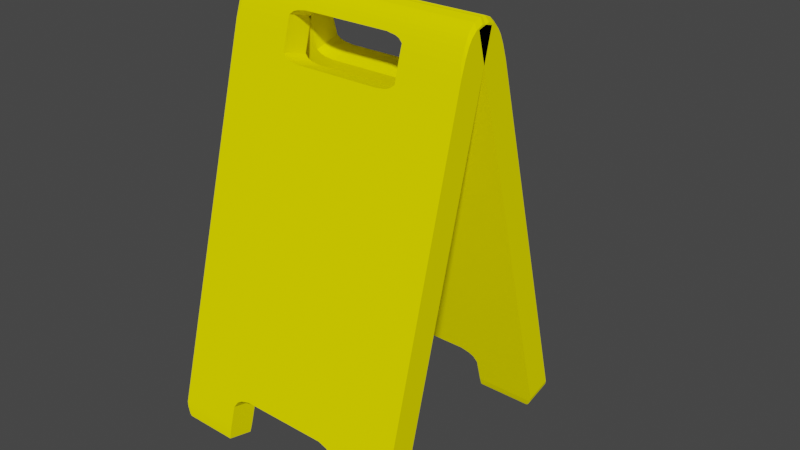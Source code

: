 # Source: standing_floor_sign.blend  (saved by Blender 2.92.15; exported with 4.5.12 LTS)
import bpy
from mathutils import Matrix  # noqa: F401  (used for matrix-valued properties, if any)

bpy.ops.wm.read_factory_settings(use_empty=True)
scene = bpy.context.scene
scene.name = 'Scene'

# ---- collections
col_collection = bpy.data.collections.new('Collection'); scene.collection.children.link(col_collection)

# ---- materials (node trees are filled in below, after node groups)
mat_material_001 = bpy.data.materials.new('Material.001')
mat_material_001.use_transparent_shadow = False
mat_material_001.diffuse_color = (1.0, 0.9114, 0.0, 1.0)

# ---- material node trees

# ---- world
world_world = bpy.data.worlds.new('World'); scene.world = world_world
world_world.use_nodes = True; world_world.node_tree.nodes.clear()
_N = world_world.node_tree.nodes; _L = world_world.node_tree.links
n0 = _N.new('ShaderNodeOutputWorld'); n0.name = 'World Output'; n0.location = (300, 300)
n1 = _N.new('ShaderNodeBackground'); n1.name = 'Background'; n1.location = (10, 300)
n1.inputs[0].default_value = (0.05088, 0.05088, 0.05088, 1.0)
_L.new(n1.outputs[0], n0.inputs[0])
n0.is_active_output = True
world_world.color = (0.05088, 0.05088, 0.05088)
world_world.use_sun_shadow = False
world_world.sun_shadow_jitter_overblur = 0.0

# ---- meshes
me_cube_001 = bpy.data.meshes.new('Cube.001')
me_cube_001.from_pydata([(-0.9748, 0.9748, 1.0), (-1.0, 1.0, 0.9748), (0.9748, 0.9748, 1.0), (1.0, 1.0, 0.9748), (-0.9748, -0.9822, 0.8314), (-1.0, -1.0, 0.7833), (0.9748, -0.9822, 0.8314), (1.0, -1.0, 0.7833), (-0.9748, -0.9138, 0.8862), (-1.0, -0.9315, 0.8517), (-0.9748, -0.9549, 0.8588), (0.9748, -0.9138, 0.8862), (0.9748, -0.9549, 0.8588), (1.0, -0.9315, 0.8517), (-0.9748, -0.8081, 0.9247), (-1.0, -0.8254, 0.8956), (-0.9748, -0.856, 0.9102), (0.9748, -0.8081, 0.9247), (0.9748, -0.856, 0.9102), (1.0, -0.8254, 0.8956), (-0.9748, -0.6669, 0.9503), (-1.0, -0.6883, 0.9229), (-0.9748, -0.7166, 0.9429), (0.9748, -0.6669, 0.9503), (0.9748, -0.7166, 0.9429), (1.0, -0.6883, 0.9229), (-1.0, -0.3887, 0.9524), (-0.9748, -0.4155, 0.975), (-0.9748, -0.3654, 0.9787), (-0.9748, 0.0929, 1.0), (-1.0, 0.06836, 0.9748), (-0.9748, 0.04262, 0.9988), (1.0, 0.06836, 0.9748), (0.9748, 0.0929, 1.0), (0.9748, 0.04262, 0.9988), (1.0, -0.3887, 0.9524), (0.9748, -0.3654, 0.9787), (0.9748, -0.4155, 0.975), (-0.9424, -0.9424, -1.0), (-0.9479, -0.9618, -0.992), (-0.9618, -0.9479, -0.992), (-0.9781, -0.992, -0.9618), (-1.0, -1.0, -0.9424), (-0.992, -0.9781, -0.9618), (-0.9781, 0.992, -0.9618), (-0.992, 0.9781, -0.9618), (-1.0, 1.0, -0.9424), (-0.9479, 0.9618, -0.992), (-0.9424, 0.9424, -1.0), (-0.9618, 0.9479, -0.992), (0.9781, -0.992, -0.9618), (0.992, -0.9781, -0.9618), (1.0, -1.0, -0.9424), (0.9479, -0.9618, -0.992), (0.9424, -0.9424, -1.0), (0.9618, -0.9479, -0.992), (0.992, 0.9781, -0.9618), (0.9781, 0.992, -0.9618), (1.0, 1.0, -0.9424), (0.9618, 0.9479, -0.992), (0.9424, 0.9424, -1.0), (0.9479, 0.9618, -0.992), (-0.5, -0.992, -0.9618), (-0.5, -0.9424, -1.0), (-0.5, -0.9618, -0.992), (-0.5, -1.0, -0.9424), (-0.5, -1.0, -0.8476), (-0.5, 0.992, -0.9618), (-0.5, 1.0, -0.9424), (-0.5, 1.0, -0.8476), (-0.5, 0.9618, -0.992), (-0.5, 0.9424, -1.0), (0.4334, -1.0, -0.8055), (0.4334, 1.0, -0.8055), (0.4692, -1.0, -0.8191), (0.4692, 1.0, -0.8191), (0.3591, -1.0, -0.7937), (0.3591, 1.0, -0.7937), (-0.3591, -1.0, -0.7937), (-0.3591, 1.0, -0.7937), (0.5, 0.9618, -0.992), (0.5, 0.992, -0.9618), (0.5, 0.9424, -1.0), (0.5, -1.0, -0.9424), (0.5, -1.0, -0.8476), (0.5, -0.992, -0.9618), (0.5, -0.9618, -0.992), (0.5, 1.0, -0.9424), (0.5, 1.0, -0.8476), (0.5, -0.9424, -1.0), (-0.4334, -1.0, -0.8055), (-0.4334, 1.0, -0.8055), (-0.4692, -1.0, -0.8191), (-0.4692, 1.0, -0.8191), (0.4334, -0.9334, 0.8731), (0.4334, 1.0, 0.8731), (0.4822, -0.9549, 0.8588), (-0.5, -1.0, 0.6964), (-0.5, -1.0, 0.7833), (0.5, -0.964, 0.8496), (-0.5, 1.0, 0.6964), (0.5, 1.0, 0.8496), (0.4692, -0.9449, 0.8655), (0.4692, 1.0, 0.8655), (-0.5, -0.9822, 0.8314), (-0.5, 1.0, 0.8496), (-0.5, -0.964, 0.8496), (-0.4334, -1.0, 0.6729), (-0.4334, 1.0, 0.6729), (-0.4692, -1.0, 0.6805), (-0.4692, 1.0, 0.6805), (-0.4822, -0.9549, 0.8588), (-0.3591, -1.0, 0.6663), (-0.3591, 1.0, 0.6663), (0.3591, -1.0, 0.6663), (0.3591, 1.0, 0.6663), (0.5, -0.9822, 0.8314), (0.4334, -1.0, 0.6729), (0.4334, 1.0, 0.6729), (0.5, -1.0, 0.7833), (0.4692, -1.0, 0.6805), (0.4692, 1.0, 0.6805), (0.3591, -0.9236, 0.8797), (0.3591, 1.0, 0.8797), (-0.4692, -0.9449, 0.8655), (-0.3591, -0.9236, 0.8797), (-0.3591, 1.0, 0.8797), (-0.4334, -0.9334, 0.8731), (0.5, -1.0, 0.6964), (0.5, 1.0, 0.6964), (-0.4334, 1.0, 0.8731), (-0.4692, 1.0, 0.8655), (0.9748, -0.3344, 0.9776), (1.0, -0.1589, 0.955), (-0.9748, -0.3344, 0.9776), (-1.0, -0.1589, 0.955), (0.9748, 2.682, 0.894), (1.0, 3.075, 0.853), (-0.9748, 2.682, 0.894), (-1.0, 3.075, 0.853), (0.9748, 2.194, 0.9393), (1.0, 2.48, 0.9099), (0.9748, 2.444, 0.9169), (-0.9748, 2.194, 0.9393), (-0.9748, 2.444, 0.9169), (-1.0, 2.48, 0.9099), (0.9748, 1.8, 0.9693), (1.0, 2.043, 0.9446), (0.9748, 1.956, 0.9582), (-0.9748, 1.8, 0.9693), (-0.9748, 1.956, 0.9582), (-1.0, 2.043, 0.9446), (0.9748, 1.477, 0.9869), (1.0, 1.711, 0.9639), (0.9748, 1.578, 0.9821), (-0.9748, 1.477, 0.9869), (-0.9748, 1.578, 0.9821), (-1.0, 1.711, 0.9639), (1.0, 1.22, 0.9799), (0.9748, 1.066, 1.0), (0.9748, 0.9931, 1.002), (0.9748, 0.4294, 1.006), (1.0, 0.6479, 0.9847), (0.9748, 0.4826, 1.006), (-1.0, 0.6479, 0.9847), (-0.9748, 0.4294, 1.006), (-0.9748, 0.4826, 1.006), (-1.0, 1.22, 0.9799), (-0.9748, 0.9931, 1.002), (-0.9748, 1.066, 1.0), (0.9424, 17.01, -0.6933), (0.9479, 16.96, -0.6857), (0.9618, 16.95, -0.6862), (0.9781, 16.75, -0.6586), (1.0, 16.61, -0.6416), (0.992, 16.74, -0.659), (0.9781, 15.03, -0.7218), (0.992, 15.05, -0.7214), (1.0, 14.88, -0.7053), (0.9479, 15.3, -0.7471), (0.9424, 15.38, -0.7534), (0.9618, 15.31, -0.7466), (-0.9781, 16.75, -0.6586), (-0.992, 16.74, -0.659), (-1.0, 16.61, -0.6416), (-0.9479, 16.96, -0.6857), (-0.9424, 17.01, -0.6933), (-0.9618, 16.95, -0.6862), (-0.992, 15.05, -0.7214), (-0.9781, 15.03, -0.7218), (-1.0, 14.88, -0.7053), (-0.9618, 15.31, -0.7466), (-0.9424, 15.38, -0.7534), (-0.9479, 15.3, -0.7471), (0.5, 16.75, -0.6586), (0.5, 17.01, -0.6933), (0.5, 16.96, -0.6857), (0.5, 16.61, -0.6416), (0.5, 15.86, -0.5595), (0.5, 15.03, -0.7218), (0.5, 14.88, -0.7053), (0.5, 14.13, -0.6232), (0.5, 15.3, -0.7471), (0.5, 15.38, -0.7534), (-0.4334, 15.53, -0.523), (-0.4334, 13.8, -0.5867), (-0.4692, 15.64, -0.5348), (-0.4692, 13.91, -0.5986), (-0.3591, 15.44, -0.5128), (-0.3591, 13.71, -0.5765), (0.3591, 15.44, -0.5128), (0.3591, 13.71, -0.5765), (-0.5, 15.3, -0.7471), (-0.5, 15.03, -0.7218), (-0.5, 15.38, -0.7534), (-0.5, 16.61, -0.6416), (-0.5, 15.86, -0.5595), (-0.5, 16.75, -0.6586), (-0.5, 16.96, -0.6857), (-0.5, 14.88, -0.7053), (-0.5, 14.13, -0.6232), (-0.5, 17.01, -0.6933), (0.4334, 15.53, -0.523), (0.4334, 13.8, -0.5867), (0.4692, 15.64, -0.5348), (0.4692, 13.91, -0.5986), (-0.4334, 2.313, 0.9286), (-0.4334, 0.6388, 0.8669), (-0.4822, 2.444, 0.9169), (0.5, 3.757, 0.7776), (0.5, 3.075, 0.853), (-0.5, 2.524, 0.9092), (0.5, 2.025, 0.7139), (-0.5, 0.8231, 0.8466), (-0.4692, 2.383, 0.9223), (-0.4692, 0.6987, 0.8603), (0.5, 2.682, 0.894), (0.5, 0.8231, 0.8466), (0.5, 2.524, 0.9092), (0.4334, 3.941, 0.7573), (0.4334, 2.209, 0.6935), (0.4692, 3.881, 0.7639), (0.4692, 2.149, 0.7001), (0.4822, 2.444, 0.9169), (0.3591, 3.993, 0.7516), (0.3591, 2.261, 0.6878), (-0.3591, 3.993, 0.7516), (-0.3591, 2.261, 0.6878), (-0.5, 2.682, 0.894), (-0.4334, 3.941, 0.7573), (-0.4334, 2.209, 0.6935), (-0.5, 3.075, 0.853), (-0.4692, 3.881, 0.7639), (-0.4692, 2.149, 0.7001), (-0.3591, 2.253, 0.934), (-0.3591, 0.5873, 0.8726), (0.4692, 2.383, 0.9223), (0.3591, 2.253, 0.934), (0.3591, 0.5873, 0.8726), (0.4334, 2.313, 0.9286), (-0.5, 3.757, 0.7776), (-0.5, 2.025, 0.7139), (0.4334, 0.6388, 0.8669), (0.4692, 0.6987, 0.8603)], [], [(2, 0, 29, 33), (18, 16, 8, 11), (55, 59, 56, 51), (24, 22, 14, 17), (37, 27, 20, 23), (34, 31, 28, 36), (8, 9, 10), (11, 12, 13), (14, 15, 16), (17, 18, 19), (20, 21, 22), (23, 24, 25), (26, 27, 28), (29, 30, 31), (32, 33, 34), (35, 36, 37), (0, 2, 3, 1), (7, 13, 12, 6), (9, 5, 4, 10), (16, 18, 17, 14), (13, 19, 18, 11), (15, 9, 8, 16), (22, 24, 23, 20), (19, 25, 24, 17), (21, 15, 14, 22), (35, 32, 34, 36), (33, 29, 31, 34), (30, 26, 28, 31), (27, 37, 36, 28), (25, 35, 37, 23), (26, 21, 20, 27), (29, 0, 1, 30), (32, 3, 2, 33), (42, 5, 9, 15, 21, 26, 30, 1, 46), (58, 3, 32, 35, 25, 19, 13, 7, 52), (38, 39, 40), (41, 42, 43), (44, 45, 46), (47, 48, 49), (50, 51, 52), (53, 54, 55), (56, 57, 58), (59, 60, 61), (44, 47, 49, 45), (48, 38, 40, 49), (39, 41, 43, 40), (42, 46, 45, 43), (56, 59, 61, 57), (50, 53, 55, 51), (54, 60, 59, 55), (58, 52, 51, 56), (49, 40, 43, 45), (70, 67, 68, 69, 66, 65, 62, 64, 63, 71), (74, 72, 73, 75), (76, 78, 79, 77), (85, 83, 84, 88, 87, 81, 80, 82, 89, 86), (90, 92, 93, 91), (78, 90, 91, 79), (69, 93, 92, 66), (77, 73, 72, 76), (84, 74, 75, 88), (47, 44, 67, 70), (57, 61, 80, 81), (53, 50, 85, 86), (41, 39, 64, 62), (60, 54, 89, 82), (38, 48, 71, 63), (48, 47, 70, 71), (61, 60, 82, 80), (58, 57, 81, 87), (44, 46, 68, 67), (54, 53, 86, 89), (39, 38, 63, 64), (42, 41, 62, 65), (50, 52, 83, 85), (104, 98, 97, 100, 105, 106), (103, 102, 94, 95), (114, 115, 113, 112), (118, 117, 120, 121), (122, 125, 126, 123), (119, 116, 99, 101, 129, 128), (127, 124, 131, 130), (108, 107, 112, 113), (109, 110, 100, 97), (125, 127, 130, 126), (106, 105, 131, 124, 111), (117, 118, 115, 114), (128, 129, 121, 120), (123, 95, 94, 122), (102, 103, 101, 99, 96), (110, 109, 107, 108), (111, 10, 4, 104, 106), (6, 12, 96, 99, 116), (7, 6, 116, 119), (4, 5, 98, 104), (96, 12, 11, 8, 10, 111, 124, 127, 125, 122, 94, 102), (69, 68, 46, 1, 105, 100, 110, 108, 113, 115, 118, 121, 129, 101, 3, 58, 87, 88, 75, 73, 77, 79, 91, 93), (1, 3, 101, 103, 95, 123, 126, 130, 131, 105), (5, 42, 65, 66, 92, 90, 78, 76, 72, 74, 84, 83, 52, 7, 119, 128, 120, 117, 114, 112, 107, 109, 97, 98), (134, 132, 161, 165), (150, 148, 140, 143), (187, 191, 188, 183), (156, 154, 146, 149), (169, 159, 152, 155), (166, 163, 160, 168), (140, 141, 142), (143, 144, 145), (146, 147, 148), (149, 150, 151), (152, 153, 154), (155, 156, 157), (158, 159, 160), (161, 162, 163), (164, 165, 166), (167, 168, 169), (132, 134, 135, 133), (139, 145, 144, 138), (141, 137, 136, 142), (148, 150, 149, 146), (145, 151, 150, 143), (147, 141, 140, 148), (154, 156, 155, 152), (151, 157, 156, 149), (153, 147, 146, 154), (167, 164, 166, 168), (165, 161, 163, 166), (162, 158, 160, 163), (159, 169, 168, 160), (157, 167, 169, 155), (158, 153, 152, 159), (161, 132, 133, 162), (164, 135, 134, 165), (174, 137, 141, 147, 153, 158, 162, 133, 178), (190, 135, 164, 167, 157, 151, 145, 139, 184), (170, 171, 172), (173, 174, 175), (176, 177, 178), (179, 180, 181), (182, 183, 184), (185, 186, 187), (188, 189, 190), (191, 192, 193), (176, 179, 181, 177), (180, 170, 172, 181), (171, 173, 175, 172), (174, 178, 177, 175), (188, 191, 193, 189), (182, 185, 187, 183), (186, 192, 191, 187), (190, 184, 183, 188), (181, 172, 175, 177), (202, 199, 200, 201, 198, 197, 194, 196, 195, 203), (206, 204, 205, 207), (208, 210, 211, 209), (217, 215, 216, 220, 219, 213, 212, 214, 221, 218), (222, 224, 225, 223), (210, 222, 223, 211), (201, 225, 224, 198), (209, 205, 204, 208), (216, 206, 207, 220), (179, 176, 199, 202), (189, 193, 212, 213), (185, 182, 217, 218), (173, 171, 196, 194), (192, 186, 221, 214), (170, 180, 203, 195), (180, 179, 202, 203), (193, 192, 214, 212), (190, 189, 213, 219), (176, 178, 200, 199), (186, 185, 218, 221), (171, 170, 195, 196), (174, 173, 194, 197), (182, 184, 215, 217), (236, 230, 229, 232, 237, 238), (235, 234, 226, 227), (246, 247, 245, 244), (250, 249, 252, 253), (254, 257, 258, 255), (251, 248, 231, 233, 261, 260), (259, 256, 263, 262), (240, 239, 244, 245), (241, 242, 232, 229), (257, 259, 262, 258), (238, 237, 263, 256, 243), (249, 250, 247, 246), (260, 261, 253, 252), (255, 227, 226, 254), (234, 235, 233, 231, 228), (242, 241, 239, 240), (243, 142, 136, 236, 238), (138, 144, 228, 231, 248), (139, 138, 248, 251), (136, 137, 230, 236), (228, 144, 143, 140, 142, 243, 256, 259, 257, 254, 226, 234), (201, 200, 178, 133, 237, 232, 242, 240, 245, 247, 250, 253, 261, 233, 135, 190, 219, 220, 207, 205, 209, 211, 223, 225), (133, 135, 233, 235, 227, 255, 258, 262, 263, 237), (137, 174, 197, 198, 224, 222, 210, 208, 204, 206, 216, 215, 184, 139, 251, 260, 252, 249, 246, 244, 239, 241, 229, 230)])
_uv = me_cube_001.uv_layers.new(name='UVMap')
_uv.uv.foreach_set('vector', [0.6281, 0.5031, 0.8719, 0.5031, 0.8719, 0.6134, 0.6281, 0.6134, 0.6138, 0.7531, 0.6138, 0.9969, 0.6108, 0.9969, 0.6108, 0.7531, 0.3712, 0.7435, 0.3712, 0.5065, 0.3788, 0.5027, 0.3788, 0.7473, 0.6179, 0.7531, 0.6179, 0.9969, 0.6156, 0.9969, 0.6156, 0.7531, 0.6219, 0.7531, 0.6219, 0.9969, 0.6188, 0.9969, 0.6188, 0.7531, 0.6248, 0.7531, 0.6248, 0.9969, 0.6223, 0.9969, 0.6223, 0.7531, 0.6116, 0.9969, 0.6084, 1.0, 0.6073, 1.0, 0.6116, 0.7531, 0.6073, 0.75, 0.6084, 0.75, 0.6162, 0.9969, 0.6149, 1.0, 0.6138, 1.0, 0.6162, 0.7531, 0.6138, 0.75, 0.6149, 0.75, 0.6191, 0.9969, 0.6184, 1.0, 0.6179, 1.0, 0.6191, 0.7531, 0.6179, 0.75, 0.6184, 0.75, 0.6222, 1.0, 0.6219, 1.0, 0.6222, 0.9969, 0.6252, 0.9969, 0.625, 1.0, 0.6248, 1.0, 0.625, 0.75, 0.625, 0.7531, 0.6248, 0.75, 0.6222, 0.75, 0.6222, 0.7531, 0.6219, 0.75, 0.8719, 0.5031, 0.6281, 0.5031, 0.625, 0.5, 0.875, 0.5, 0.6017, 0.75, 0.6084, 0.75, 0.6073, 0.7531, 0.6039, 0.7531, 0.6084, 1.0, 0.6017, 1.0, 0.6039, 0.9969, 0.6073, 0.9969, 0.6138, 0.9969, 0.6138, 0.7531, 0.6156, 0.7531, 0.6156, 0.9969, 0.6096, 0.75, 0.6149, 0.75, 0.6138, 0.7531, 0.6108, 0.7531, 0.6149, 1.0, 0.6096, 1.0, 0.6108, 0.9969, 0.6138, 0.9969, 0.6179, 0.9969, 0.6179, 0.7531, 0.6188, 0.7531, 0.6188, 0.9969, 0.615, 0.75, 0.6184, 0.75, 0.6179, 0.7531, 0.6156, 0.7531, 0.6184, 1.0, 0.615, 1.0, 0.6156, 0.9969, 0.6179, 0.9969, 0.6222, 0.75, 0.625, 0.75, 0.6248, 0.7531, 0.6223, 0.7531, 0.625, 0.7531, 0.625, 0.9969, 0.6248, 0.9969, 0.6248, 0.7531, 0.625, 1.0, 0.6222, 1.0, 0.6223, 0.9969, 0.6248, 0.9969, 0.6219, 0.9969, 0.6219, 0.7531, 0.6223, 0.7531, 0.6223, 0.9969, 0.6185, 0.75, 0.6222, 0.75, 0.6219, 0.7531, 0.6188, 0.7531, 0.6222, 1.0, 0.6185, 1.0, 0.6188, 0.9969, 0.6219, 0.9969, 0.8719, 0.6134, 0.8719, 0.5031, 0.875, 0.5, 0.875, 0.6165, 0.6219, 0.6165, 0.6219, 0.5, 0.6281, 0.5031, 0.6281, 0.6134, 0.3822, 0.0, 0.5979, 0.0, 0.6065, 0.008567, 0.612, 0.02183, 0.6154, 0.03897, 0.619, 0.07642, 0.6219, 0.1335, 0.6219, 0.25, 0.3822, 0.25, 0.3822, 0.5, 0.6219, 0.5, 0.6219, 0.6165, 0.619, 0.6736, 0.6154, 0.711, 0.612, 0.7282, 0.6065, 0.7414, 0.5979, 0.75, 0.3822, 0.75, 0.1322, 0.7428, 0.1315, 0.7452, 0.1298, 0.7435, 0.1269, 0.749, 0.125, 0.75, 0.125, 0.7473, 0.1269, 0.501, 0.125, 0.5027, 0.125, 0.5, 0.1315, 0.5048, 0.1322, 0.5072, 0.1298, 0.5065, 0.3723, 0.749, 0.3734, 0.7484, 0.375, 0.75, 0.3685, 0.7452, 0.3678, 0.7442, 0.3692, 0.7435, 0.374, 0.5019, 0.3723, 0.5, 0.375, 0.5, 0.3702, 0.5065, 0.3692, 0.5072, 0.3685, 0.5058, 0.1277, 0.501, 0.1315, 0.5048, 0.1298, 0.5065, 0.126, 0.5027, 0.1322, 0.5072, 0.1322, 0.7428, 0.1298, 0.7435, 0.1298, 0.5065, 0.1315, 0.7452, 0.1277, 0.749, 0.126, 0.7473, 0.1298, 0.7435, 0.125, 0.75, 0.125, 0.5, 0.126, 0.5027, 0.126, 0.7473, 0.3734, 0.5016, 0.3696, 0.5054, 0.3685, 0.5048, 0.3723, 0.501, 0.3723, 0.749, 0.3685, 0.7452, 0.3696, 0.7446, 0.3734, 0.7484, 0.3678, 0.7428, 0.3678, 0.5072, 0.3712, 0.5065, 0.3712, 0.7435, 0.3822, 0.5, 0.3822, 0.75, 0.3788, 0.7473, 0.3788, 0.5027, 0.1298, 0.5065, 0.1298, 0.7435, 0.126, 0.7473, 0.126, 0.5027, 0.4954, 0.1433, 0.5152, 0.1439, 0.5278, 0.144, 0.5898, 0.144, 0.5898, 0.106, 0.5278, 0.106, 0.5152, 0.1061, 0.4954, 0.1067, 0.4902, 0.1071, 0.4902, 0.1429, 0.6161, 0.644, 0.6339, 0.644, 0.6339, 0.606, 0.6161, 0.606, 0.6602, 0.644, 0.8398, 0.644, 0.8398, 0.606, 0.6602, 0.606, 0.5152, 0.6439, 0.5278, 0.644, 0.5898, 0.644, 0.5898, 0.606, 0.5278, 0.606, 0.5152, 0.6061, 0.4954, 0.6067, 0.4902, 0.6071, 0.4902, 0.6429, 0.4954, 0.6433, 0.6173, 0.106, 0.6084, 0.106, 0.6084, 0.144, 0.6173, 0.144, 0.625, 0.106, 0.6173, 0.106, 0.6173, 0.144, 0.625, 0.144, 0.5898, 0.144, 0.6084, 0.144, 0.6084, 0.106, 0.5898, 0.106, 0.6602, 0.606, 0.6339, 0.606, 0.6339, 0.644, 0.6602, 0.644, 0.5898, 0.644, 0.6161, 0.644, 0.6161, 0.606, 0.5898, 0.606, 0.1315, 0.5048, 0.1277, 0.501, 0.1875, 0.501, 0.1875, 0.5048, 0.3723, 0.501, 0.3685, 0.5048, 0.3125, 0.5048, 0.3125, 0.501, 0.3685, 0.7452, 0.3723, 0.749, 0.3125, 0.749, 0.3125, 0.7452, 0.1277, 0.749, 0.1315, 0.7452, 0.1875, 0.7452, 0.1875, 0.749, 0.3678, 0.5072, 0.3678, 0.7428, 0.3125, 0.7428, 0.3125, 0.5072, 0.1322, 0.7428, 0.1322, 0.5072, 0.1875, 0.5072, 0.1875, 0.7428, 0.1322, 0.5072, 0.1315, 0.5048, 0.1875, 0.5048, 0.1875, 0.5072, 0.3685, 0.5048, 0.3678, 0.5072, 0.3125, 0.5072, 0.3125, 0.5048, 0.375, 0.5, 0.3723, 0.501, 0.3125, 0.501, 0.3125, 0.5, 0.1277, 0.501, 0.125, 0.5, 0.1875, 0.5, 0.1875, 0.501, 0.3678, 0.7428, 0.3685, 0.7452, 0.3125, 0.7452, 0.3125, 0.7428, 0.1315, 0.7452, 0.1322, 0.7428, 0.1875, 0.7428, 0.1875, 0.7452, 0.125, 0.75, 0.1277, 0.749, 0.1875, 0.749, 0.1875, 0.75, 0.3723, 0.749, 0.375, 0.75, 0.3125, 0.75, 0.3125, 0.749, 0.5685, 0.1063, 0.5121, 0.106, 0.4102, 0.106, 0.4102, 0.144, 0.5898, 0.144, 0.5898, 0.1067, 0.6161, 0.606, 0.6161, 0.643, 0.6339, 0.6427, 0.6339, 0.606, 0.3398, 0.644, 0.3398, 0.606, 0.1602, 0.606, 0.1602, 0.644, 0.3661, 0.606, 0.3661, 0.644, 0.3839, 0.644, 0.3839, 0.606, 0.6602, 0.6426, 0.8398, 0.6426, 0.8398, 0.606, 0.6602, 0.606, 0.5121, 0.644, 0.5685, 0.6437, 0.5898, 0.6433, 0.5898, 0.606, 0.4102, 0.606, 0.4102, 0.644, 0.6173, 0.1073, 0.6084, 0.107, 0.6084, 0.144, 0.6173, 0.144, 0.1416, 0.606, 0.1416, 0.644, 0.1602, 0.644, 0.1602, 0.606, 0.1327, 0.644, 0.1327, 0.606, 0.125, 0.606, 0.125, 0.644, 0.625, 0.1074, 0.6173, 0.1073, 0.6173, 0.144, 0.625, 0.144, 0.5898, 0.1067, 0.5898, 0.144, 0.6084, 0.144, 0.6084, 0.107, 0.6005, 0.1069, 0.3661, 0.644, 0.3661, 0.606, 0.3398, 0.606, 0.3398, 0.644, 0.4102, 0.644, 0.4102, 0.606, 0.3839, 0.606, 0.3839, 0.644, 0.6602, 0.606, 0.6339, 0.606, 0.6339, 0.6427, 0.6602, 0.6426, 0.6161, 0.643, 0.6161, 0.606, 0.5898, 0.606, 0.5898, 0.6433, 0.605, 0.6431, 0.1327, 0.606, 0.1327, 0.644, 0.1416, 0.644, 0.1416, 0.606, 0.6073, 0.9353, 0.6073, 0.9969, 0.6039, 0.9969, 0.6039, 0.9375, 0.6062, 0.9375, 0.6039, 0.7531, 0.6073, 0.7531, 0.6073, 0.8147, 0.6062, 0.8125, 0.6039, 0.8125, 0.5979, 0.75, 0.6039, 0.7531, 0.6039, 0.8125, 0.5979, 0.8125, 0.6039, 0.9969, 0.5979, 1.0, 0.5979, 0.9375, 0.6039, 0.9375, 0.6073, 0.8147, 0.6073, 0.7531, 0.6108, 0.7531, 0.6108, 0.9969, 0.6073, 0.9969, 0.6073, 0.9353, 0.6082, 0.9337, 0.6091, 0.9292, 0.61, 0.9199, 0.61, 0.8301, 0.6091, 0.8208, 0.6082, 0.8163, 0.3941, 0.3125, 0.3822, 0.3125, 0.3822, 0.25, 0.6219, 0.25, 0.6062, 0.3125, 0.587, 0.3125, 0.5851, 0.3163, 0.5841, 0.3208, 0.5833, 0.3301, 0.5833, 0.4199, 0.5841, 0.4292, 0.5851, 0.4337, 0.587, 0.4375, 0.6062, 0.4375, 0.6219, 0.5, 0.3822, 0.5, 0.3822, 0.4375, 0.3941, 0.4375, 0.3976, 0.4337, 0.3993, 0.4292, 0.4008, 0.4199, 0.4008, 0.3301, 0.3993, 0.3208, 0.3976, 0.3163, 0.6219, 0.25, 0.6219, 0.5, 0.6062, 0.4375, 0.6082, 0.4337, 0.6091, 0.4292, 0.61, 0.4199, 0.61, 0.3301, 0.6091, 0.3208, 0.6082, 0.3163, 0.6062, 0.3125, 0.5979, 1.0, 0.3822, 1.0, 0.3822, 0.9375, 0.3941, 0.9375, 0.3976, 0.9337, 0.3993, 0.9292, 0.4008, 0.9199, 0.4008, 0.8301, 0.3993, 0.8208, 0.3976, 0.8163, 0.3941, 0.8125, 0.3822, 0.8125, 0.3822, 0.75, 0.5979, 0.75, 0.5979, 0.8125, 0.587, 0.8125, 0.5851, 0.8163, 0.5841, 0.8208, 0.5833, 0.8301, 0.5833, 0.9199, 0.5841, 0.9292, 0.5851, 0.9337, 0.587, 0.9375, 0.5979, 0.9375, 0.6281, 0.5031, 0.8719, 0.5031, 0.8719, 0.6134, 0.6281, 0.6134, 0.6138, 0.7531, 0.6138, 0.9969, 0.6108, 0.9969, 0.6108, 0.7531, 0.3712, 0.7435, 0.3712, 0.5065, 0.3788, 0.5027, 0.3788, 0.7473, 0.6179, 0.7531, 0.6179, 0.9969, 0.6156, 0.9969, 0.6156, 0.7531, 0.6219, 0.7531, 0.6219, 0.9969, 0.6188, 0.9969, 0.6188, 0.7531, 0.6248, 0.7531, 0.6248, 0.9969, 0.6223, 0.9969, 0.6223, 0.7531, 0.6116, 0.9969, 0.6084, 1.0, 0.6073, 1.0, 0.6116, 0.7531, 0.6073, 0.75, 0.6084, 0.75, 0.6162, 0.9969, 0.6149, 1.0, 0.6138, 1.0, 0.6162, 0.7531, 0.6138, 0.75, 0.6149, 0.75, 0.6191, 0.9969, 0.6184, 1.0, 0.6179, 1.0, 0.6191, 0.7531, 0.6179, 0.75, 0.6184, 0.75, 0.6222, 1.0, 0.6219, 1.0, 0.6222, 0.9969, 0.6252, 0.9969, 0.625, 1.0, 0.6248, 1.0, 0.625, 0.75, 0.625, 0.7531, 0.6248, 0.75, 0.6222, 0.75, 0.6222, 0.7531, 0.6219, 0.75, 0.8719, 0.5031, 0.6281, 0.5031, 0.625, 0.5, 0.875, 0.5, 0.6017, 0.75, 0.6084, 0.75, 0.6073, 0.7531, 0.6039, 0.7531, 0.6084, 1.0, 0.6017, 1.0, 0.6039, 0.9969, 0.6073, 0.9969, 0.6138, 0.9969, 0.6138, 0.7531, 0.6156, 0.7531, 0.6156, 0.9969, 0.6096, 0.75, 0.6149, 0.75, 0.6138, 0.7531, 0.6108, 0.7531, 0.6149, 1.0, 0.6096, 1.0, 0.6108, 0.9969, 0.6138, 0.9969, 0.6179, 0.9969, 0.6179, 0.7531, 0.6188, 0.7531, 0.6188, 0.9969, 0.615, 0.75, 0.6184, 0.75, 0.6179, 0.7531, 0.6156, 0.7531, 0.6184, 1.0, 0.615, 1.0, 0.6156, 0.9969, 0.6179, 0.9969, 0.6222, 0.75, 0.625, 0.75, 0.6248, 0.7531, 0.6223, 0.7531, 0.625, 0.7531, 0.625, 0.9969, 0.6248, 0.9969, 0.6248, 0.7531, 0.625, 1.0, 0.6222, 1.0, 0.6223, 0.9969, 0.6248, 0.9969, 0.6219, 0.9969, 0.6219, 0.7531, 0.6223, 0.7531, 0.6223, 0.9969, 0.6185, 0.75, 0.6222, 0.75, 0.6219, 0.7531, 0.6188, 0.7531, 0.6222, 1.0, 0.6185, 1.0, 0.6188, 0.9969, 0.6219, 0.9969, 0.8719, 0.6134, 0.8719, 0.5031, 0.875, 0.5, 0.875, 0.6165, 0.6219, 0.6165, 0.6219, 0.5, 0.6281, 0.5031, 0.6281, 0.6134, 0.3822, 0.0, 0.5979, 0.0, 0.6065, 0.008567, 0.612, 0.02183, 0.6154, 0.03897, 0.619, 0.07642, 0.6219, 0.1335, 0.6219, 0.25, 0.3822, 0.25, 0.3822, 0.5, 0.6219, 0.5, 0.6219, 0.6165, 0.619, 0.6736, 0.6154, 0.711, 0.612, 0.7282, 0.6065, 0.7414, 0.5979, 0.75, 0.3822, 0.75, 0.1322, 0.7428, 0.1315, 0.7452, 0.1298, 0.7435, 0.1269, 0.749, 0.125, 0.75, 0.125, 0.7473, 0.1269, 0.501, 0.125, 0.5027, 0.125, 0.5, 0.1315, 0.5048, 0.1322, 0.5072, 0.1298, 0.5065, 0.3723, 0.749, 0.3734, 0.7484, 0.375, 0.75, 0.3685, 0.7452, 0.3678, 0.7442, 0.3692, 0.7435, 0.374, 0.5019, 0.3723, 0.5, 0.375, 0.5, 0.3702, 0.5065, 0.3692, 0.5072, 0.3685, 0.5058, 0.1277, 0.501, 0.1315, 0.5048, 0.1298, 0.5065, 0.126, 0.5027, 0.1322, 0.5072, 0.1322, 0.7428, 0.1298, 0.7435, 0.1298, 0.5065, 0.1315, 0.7452, 0.1277, 0.749, 0.126, 0.7473, 0.1298, 0.7435, 0.125, 0.75, 0.125, 0.5, 0.126, 0.5027, 0.126, 0.7473, 0.3734, 0.5016, 0.3696, 0.5054, 0.3685, 0.5048, 0.3723, 0.501, 0.3723, 0.749, 0.3685, 0.7452, 0.3696, 0.7446, 0.3734, 0.7484, 0.3678, 0.7428, 0.3678, 0.5072, 0.3712, 0.5065, 0.3712, 0.7435, 0.3822, 0.5, 0.3822, 0.75, 0.3788, 0.7473, 0.3788, 0.5027, 0.1298, 0.5065, 0.1298, 0.7435, 0.126, 0.7473, 0.126, 0.5027, 0.4954, 0.1433, 0.5152, 0.1439, 0.5278, 0.144, 0.5898, 0.144, 0.5898, 0.106, 0.5278, 0.106, 0.5152, 0.1061, 0.4954, 0.1067, 0.4902, 0.1071, 0.4902, 0.1429, 0.6161, 0.644, 0.6339, 0.644, 0.6339, 0.606, 0.6161, 0.606, 0.6602, 0.644, 0.8398, 0.644, 0.8398, 0.606, 0.6602, 0.606, 0.5152, 0.6439, 0.5278, 0.644, 0.5898, 0.644, 0.5898, 0.606, 0.5278, 0.606, 0.5152, 0.6061, 0.4954, 0.6067, 0.4902, 0.6071, 0.4902, 0.6429, 0.4954, 0.6433, 0.6173, 0.106, 0.6084, 0.106, 0.6084, 0.144, 0.6173, 0.144, 0.625, 0.106, 0.6173, 0.106, 0.6173, 0.144, 0.625, 0.144, 0.5898, 0.144, 0.6084, 0.144, 0.6084, 0.106, 0.5898, 0.106, 0.6602, 0.606, 0.6339, 0.606, 0.6339, 0.644, 0.6602, 0.644, 0.5898, 0.644, 0.6161, 0.644, 0.6161, 0.606, 0.5898, 0.606, 0.1315, 0.5048, 0.1277, 0.501, 0.1875, 0.501, 0.1875, 0.5048, 0.3723, 0.501, 0.3685, 0.5048, 0.3125, 0.5048, 0.3125, 0.501, 0.3685, 0.7452, 0.3723, 0.749, 0.3125, 0.749, 0.3125, 0.7452, 0.1277, 0.749, 0.1315, 0.7452, 0.1875, 0.7452, 0.1875, 0.749, 0.3678, 0.5072, 0.3678, 0.7428, 0.3125, 0.7428, 0.3125, 0.5072, 0.1322, 0.7428, 0.1322, 0.5072, 0.1875, 0.5072, 0.1875, 0.7428, 0.1322, 0.5072, 0.1315, 0.5048, 0.1875, 0.5048, 0.1875, 0.5072, 0.3685, 0.5048, 0.3678, 0.5072, 0.3125, 0.5072, 0.3125, 0.5048, 0.375, 0.5, 0.3723, 0.501, 0.3125, 0.501, 0.3125, 0.5, 0.1277, 0.501, 0.125, 0.5, 0.1875, 0.5, 0.1875, 0.501, 0.3678, 0.7428, 0.3685, 0.7452, 0.3125, 0.7452, 0.3125, 0.7428, 0.1315, 0.7452, 0.1322, 0.7428, 0.1875, 0.7428, 0.1875, 0.7452, 0.125, 0.75, 0.1277, 0.749, 0.1875, 0.749, 0.1875, 0.75, 0.3723, 0.749, 0.375, 0.75, 0.3125, 0.75, 0.3125, 0.749, 0.5685, 0.1063, 0.5121, 0.106, 0.4102, 0.106, 0.4102, 0.144, 0.5898, 0.144, 0.5898, 0.1067, 0.6161, 0.606, 0.6161, 0.643, 0.6339, 0.6427, 0.6339, 0.606, 0.3398, 0.644, 0.3398, 0.606, 0.1602, 0.606, 0.1602, 0.644, 0.3661, 0.606, 0.3661, 0.644, 0.3839, 0.644, 0.3839, 0.606, 0.6602, 0.6426, 0.8398, 0.6426, 0.8398, 0.606, 0.6602, 0.606, 0.5121, 0.644, 0.5685, 0.6437, 0.5898, 0.6433, 0.5898, 0.606, 0.4102, 0.606, 0.4102, 0.644, 0.6173, 0.1073, 0.6084, 0.107, 0.6084, 0.144, 0.6173, 0.144, 0.1416, 0.606, 0.1416, 0.644, 0.1602, 0.644, 0.1602, 0.606, 0.1327, 0.644, 0.1327, 0.606, 0.125, 0.606, 0.125, 0.644, 0.625, 0.1074, 0.6173, 0.1073, 0.6173, 0.144, 0.625, 0.144, 0.5898, 0.1067, 0.5898, 0.144, 0.6084, 0.144, 0.6084, 0.107, 0.6005, 0.1069, 0.3661, 0.644, 0.3661, 0.606, 0.3398, 0.606, 0.3398, 0.644, 0.4102, 0.644, 0.4102, 0.606, 0.3839, 0.606, 0.3839, 0.644, 0.6602, 0.606, 0.6339, 0.606, 0.6339, 0.6427, 0.6602, 0.6426, 0.6161, 0.643, 0.6161, 0.606, 0.5898, 0.606, 0.5898, 0.6433, 0.605, 0.6431, 0.1327, 0.606, 0.1327, 0.644, 0.1416, 0.644, 0.1416, 0.606, 0.6073, 0.9353, 0.6073, 0.9969, 0.6039, 0.9969, 0.6039, 0.9375, 0.6062, 0.9375, 0.6039, 0.7531, 0.6073, 0.7531, 0.6073, 0.8147, 0.6062, 0.8125, 0.6039, 0.8125, 0.5979, 0.75, 0.6039, 0.7531, 0.6039, 0.8125, 0.5979, 0.8125, 0.6039, 0.9969, 0.5979, 1.0, 0.5979, 0.9375, 0.6039, 0.9375, 0.6073, 0.8147, 0.6073, 0.7531, 0.6108, 0.7531, 0.6108, 0.9969, 0.6073, 0.9969, 0.6073, 0.9353, 0.6082, 0.9337, 0.6091, 0.9292, 0.61, 0.9199, 0.61, 0.8301, 0.6091, 0.8208, 0.6082, 0.8163, 0.3941, 0.3125, 0.3822, 0.3125, 0.3822, 0.25, 0.6219, 0.25, 0.6062, 0.3125, 0.587, 0.3125, 0.5851, 0.3163, 0.5841, 0.3208, 0.5833, 0.3301, 0.5833, 0.4199, 0.5841, 0.4292, 0.5851, 0.4337, 0.587, 0.4375, 0.6062, 0.4375, 0.6219, 0.5, 0.3822, 0.5, 0.3822, 0.4375, 0.3941, 0.4375, 0.3976, 0.4337, 0.3993, 0.4292, 0.4008, 0.4199, 0.4008, 0.3301, 0.3993, 0.3208, 0.3976, 0.3163, 0.6219, 0.25, 0.6219, 0.5, 0.6062, 0.4375, 0.6082, 0.4337, 0.6091, 0.4292, 0.61, 0.4199, 0.61, 0.3301, 0.6091, 0.3208, 0.6082, 0.3163, 0.6062, 0.3125, 0.5979, 1.0, 0.3822, 1.0, 0.3822, 0.9375, 0.3941, 0.9375, 0.3976, 0.9337, 0.3993, 0.9292, 0.4008, 0.9199, 0.4008, 0.8301, 0.3993, 0.8208, 0.3976, 0.8163, 0.3941, 0.8125, 0.3822, 0.8125, 0.3822, 0.75, 0.5979, 0.75, 0.5979, 0.8125, 0.587, 0.8125, 0.5851, 0.8163, 0.5841, 0.8208, 0.5833, 0.8301, 0.5833, 0.9199, 0.5841, 0.9292, 0.5851, 0.9337, 0.587, 0.9375, 0.5979, 0.9375])
me_cube_001.materials.append(mat_material_001)
me_cube_001.use_remesh_fix_poles = True
me_cube_001.use_remesh_preserve_attributes = False
me_cube_001.use_mirror_vertex_groups = False
me_cube_001.update()

# ---- objects
ob_cube = bpy.data.objects.new('Cube', me_cube_001)

# ---- transforms, parenting, visibility, modifiers, constraints
ob_cube.location = (0.0, -0.4323, 0.0)
ob_cube.rotation_euler = (-0.2618, 0.0, 0.0)
ob_cube.scale = (0.9, 0.1, 1.568)
ob_cube.lineart.crease_threshold = 0.0

# ---- collection membership
col_collection.objects.link(ob_cube)

# ---- scene / render settings (as saved in the file)
scene.frame_start = 1; scene.frame_end = 250; scene.frame_set(1)
scene.render.engine = 'BLENDER_EEVEE_NEXT'
scene.cycles.use_denoising = False
scene.cycles.samples = 128
scene.cycles.sampling_pattern = 'TABULATED_SOBOL'
scene.cycles.use_adaptive_sampling = False
scene.cycles.use_light_tree = False
scene.view_settings.view_transform = 'Filmic'
bpy.context.view_layer.update()

# ---- added for rendering (the .blend has no active camera and no usable light): camera, sun
cam_auto = bpy.data.cameras.new('AutoCamera')
cam_auto.lens = 50.0
cam_auto.sensor_width = 36.0
cam_auto.clip_end = 1000.0
ob_auto_camera = bpy.data.objects.new('AutoCamera', cam_auto)
scene.collection.objects.link(ob_auto_camera)
ob_auto_camera.location = (4.34477, -4.87155, 3.27339)
ob_auto_camera.rotation_euler = (1.09748, -7.21219e-08, 0.694738)
scene.camera = ob_auto_camera
light_auto_sun = bpy.data.lights.new('AutoSun', 'SUN')
light_auto_sun.energy = 3.0
light_auto_sun.angle = 0.0523599
ob_auto_sun = bpy.data.objects.new('AutoSun', light_auto_sun)
scene.collection.objects.link(ob_auto_sun)
ob_auto_sun.rotation_euler = (0.872665, 0.174533, 0.523599)
bpy.context.view_layer.update()
